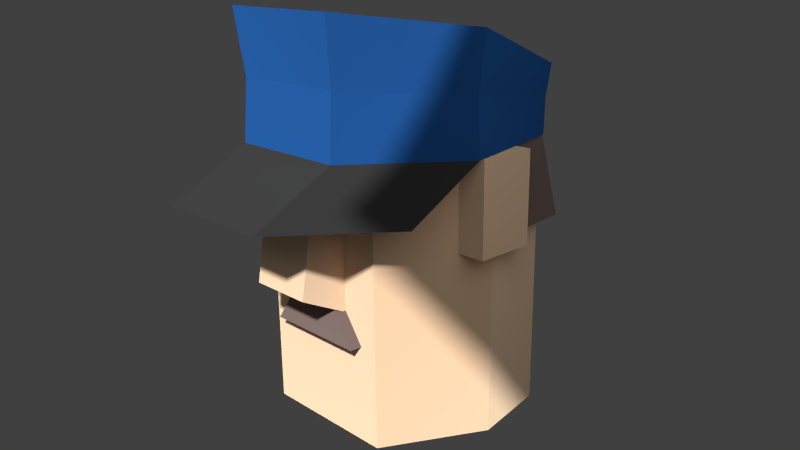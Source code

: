 # Source: sailor.blend  (saved by Blender 2.73.0; exported with 4.5.12 LTS)
import bpy
from mathutils import Matrix  # noqa: F401  (used for matrix-valued properties, if any)

bpy.ops.wm.read_factory_settings(use_empty=True)
scene = bpy.context.scene
scene.name = 'Scene'

# ---- collections
col_collection_1 = bpy.data.collections.new('Collection 1'); scene.collection.children.link(col_collection_1)

# ---- materials (node trees are filled in below, after node groups)
mat_material_001 = bpy.data.materials.new('Material.001')
mat_material_001.alpha_threshold = 0.0
mat_material_001.roughness = 0.5
mat_material_006 = bpy.data.materials.new('Material.006')
mat_material_006.alpha_threshold = 0.0
mat_material_006.roughness = 0.5
mat_material_003 = bpy.data.materials.new('Material.003')
mat_material_003.alpha_threshold = 0.0
mat_material_003.roughness = 0.5
mat_material_004 = bpy.data.materials.new('Material.004')
mat_material_004.alpha_threshold = 0.0
mat_material_004.roughness = 0.5
mat_material_002 = bpy.data.materials.new('Material.002')
mat_material_002.alpha_threshold = 0.0
mat_material_002.roughness = 0.5
mat_material = bpy.data.materials.new('Material')
mat_material.alpha_threshold = 0.0
mat_material.roughness = 0.5

# ---- material node trees
mat_material_001.use_nodes = True; mat_material_001.node_tree.nodes.clear()
_N = mat_material_001.node_tree.nodes; _L = mat_material_001.node_tree.links
n0 = _N.new('ShaderNodeOutputMaterial'); n0.name = 'Material Output'; n0.location = (300, 300)
n1 = _N.new('ShaderNodeEmission'); n1.name = 'Emission'; n1.location = (10, 300)
n1.inputs[0].default_value = (0.8, 0.8, 0.8, 1.0)
_L.new(n1.outputs[0], n0.inputs[0])
n0.is_active_output = True
mat_material_006.use_nodes = True; mat_material_006.node_tree.nodes.clear()
_N = mat_material_006.node_tree.nodes; _L = mat_material_006.node_tree.links
n0 = _N.new('ShaderNodeOutputMaterial'); n0.name = 'Material Output'; n0.location = (300, 300)
n1 = _N.new('ShaderNodeBsdfDiffuse'); n1.name = 'Diffuse BSDF'; n1.location = (10, 300)
n1.inputs[0].default_value = (0.2462, 0.177, 0.1626, 1.0)
n1.inputs[1].default_value = 1.0
_L.new(n1.outputs[0], n0.inputs[0])
n0.is_active_output = True
mat_material_003.use_nodes = True; mat_material_003.node_tree.nodes.clear()
_N = mat_material_003.node_tree.nodes; _L = mat_material_003.node_tree.links
n0 = _N.new('ShaderNodeOutputMaterial'); n0.name = 'Material Output'; n0.location = (300, 300)
n1 = _N.new('ShaderNodeBsdfDiffuse'); n1.name = 'Diffuse BSDF'; n1.location = (10, 300)
n1.inputs[0].default_value = (1.0, 0.7454, 0.5089, 1.0)
n1.inputs[1].default_value = 1.0
_L.new(n1.outputs[0], n0.inputs[0])
n0.is_active_output = True
mat_material_004.use_nodes = True; mat_material_004.node_tree.nodes.clear()
_N = mat_material_004.node_tree.nodes; _L = mat_material_004.node_tree.links
n0 = _N.new('ShaderNodeOutputMaterial'); n0.name = 'Material Output'; n0.location = (300, 300)
n1 = _N.new('ShaderNodeBsdfDiffuse'); n1.name = 'Diffuse BSDF'; n1.location = (10, 300)
n1.inputs[0].default_value = (1.0, 0.7454, 0.5089, 1.0)
n1.inputs[1].default_value = 1.0
_L.new(n1.outputs[0], n0.inputs[0])
n0.is_active_output = True
mat_material_002.use_nodes = True; mat_material_002.node_tree.nodes.clear()
_N = mat_material_002.node_tree.nodes; _L = mat_material_002.node_tree.links
n0 = _N.new('ShaderNodeOutputMaterial'); n0.name = 'Material Output'; n0.location = (300, 300)
n1 = _N.new('ShaderNodeBsdfDiffuse'); n1.name = 'Diffuse BSDF'; n1.location = (10, 300)
n1.inputs[0].default_value = (0.01979, 0.1135, 0.3844, 1.0)
n1.inputs[1].default_value = 1.0
_L.new(n1.outputs[0], n0.inputs[0])
n0.is_active_output = True
mat_material.use_nodes = True; mat_material.node_tree.nodes.clear()
_N = mat_material.node_tree.nodes; _L = mat_material.node_tree.links
n0 = _N.new('ShaderNodeOutputMaterial'); n0.name = 'Material Output'; n0.location = (300, 300)
n1 = _N.new('ShaderNodeBsdfDiffuse'); n1.name = 'Diffuse BSDF'; n1.location = (10, 300)
n1.inputs[0].default_value = (0.04696, 0.04696, 0.04696, 1.0)
n1.inputs[1].default_value = 1.0
_L.new(n1.outputs[0], n0.inputs[0])
n0.is_active_output = True

# ---- world
world_world = bpy.data.worlds.new('World'); scene.world = world_world
world_world.color = (0.05088, 0.05088, 0.05088)
world_world.use_sun_shadow = False
world_world.sun_shadow_jitter_overblur = 0.0
world_world.cycles.sampling_method = 'MANUAL'
world_world.cycles.sample_map_resolution = 256

# ---- cameras
cam_camera = bpy.data.cameras.new('Camera')
cam_camera.clip_end = 100.0
cam_camera.lens = 35.0
cam_camera.sensor_width = 32.0
cam_camera.sensor_height = 18.0
cam_camera.ortho_scale = 7.314
cam_camera.dof.focus_distance = 0.0

# ---- meshes
me_plane_001 = bpy.data.meshes.new('Plane.001')
me_plane_001.from_pydata([(-1.0, -1.0, 0.0), (1.0, -1.0, 0.0), (-1.0, 1.0, 0.0), (1.0, 1.0, 0.0)], [], [(0, 1, 3, 2)])
me_plane_001.materials.append(mat_material_001)
me_plane_001.use_remesh_preserve_volume = False
me_plane_001.use_remesh_preserve_attributes = False
me_plane_001.use_mirror_vertex_groups = False
me_plane_001.update()
me_cube_003 = bpy.data.meshes.new('Cube.003')
me_cube_003.from_pydata([], [], [])
me_cube_003.materials.append(mat_material_006)
me_cube_003.use_remesh_preserve_volume = False
me_cube_003.use_remesh_preserve_attributes = False
me_cube_003.use_mirror_vertex_groups = False
me_cube_003.update()
me_cube = bpy.data.meshes.new('Cube')
me_cube.from_pydata([(-1.417, -1.0, -1.0), (-1.417, 1.0, -1.0), (1.417, 1.0, -1.0), (1.417, -1.0, -1.0), (-0.7323, -0.9685, 0.7712), (-0.7323, 0.7323, 0.7712), (0.7323, 0.7323, 0.7712), (0.7323, -0.9685, 0.7712)], [], [(4, 5, 1, 0), (5, 6, 2, 1), (6, 7, 3, 2), (7, 4, 0, 3), (0, 1, 2, 3), (7, 6, 5, 4)])
me_cube.materials.append(mat_material_006)
me_cube.use_remesh_preserve_volume = False
me_cube.use_remesh_preserve_attributes = False
me_cube.use_mirror_vertex_groups = False
me_cube.update()
me_plane = bpy.data.meshes.new('Plane')
me_plane.from_pydata([(-1.0, -1.0, 0.0), (1.0, -1.0, 0.0), (-1.0, 1.0, 0.0), (1.0, 1.0, 0.0)], [], [(0, 1, 3, 2)])
me_plane.materials.append(mat_material_001)
me_plane.use_remesh_preserve_volume = False
me_plane.use_remesh_preserve_attributes = False
me_plane.use_mirror_vertex_groups = False
me_plane.update()
me_cube_002 = bpy.data.meshes.new('Cube.002')
me_cube_002.from_pydata([(-1.445, 0.3246, 0.6615), (-1.445, 0.3246, 0.1155), (-1.445, -0.2938, 0.6615), (-1.445, -0.2938, 0.1155), (-1.89, 0.3246, 0.6615), (-1.89, 0.3246, 0.1155), (-1.89, -0.2938, 0.6615), (-1.89, -0.2938, 0.1155), (1.445, 0.3246, 0.6615), (1.445, 0.3246, 0.1155), (1.445, -0.2938, 0.6615), (1.445, -0.2938, 0.1155), (1.89, 0.3246, 0.6615), (1.89, 0.3246, 0.1155), (1.89, -0.2938, 0.6615), (1.89, -0.2938, 0.1155), (-1.506, 0.8636, 1.0), (1.0, -1.0, -1.0), (1.491, 0.8334, -1.0), (1.491, 0.8334, 1.0), (-1.698, 0.0, 1.0), (1.698, 0.0, -1.0), (1.0, -1.0, 1.0), (-1.0, -1.0, -1.0), (-1.0, -1.0, 1.0), (-1.506, 0.8636, -1.0), (1.698, 0.0, 1.0), (-1.698, 0.0, -1.0), (-0.007741, 1.246, 1.0), (-0.007741, 1.246, -1.0), (-1.506, 0.8754, 0.7186), (1.647, 0.9965, 0.1832), (1.491, 0.8452, 0.7186), (-1.698, 0.09455, 0.7186), (1.769, 0.09455, 0.1832), (1.0, -0.9054, 0.7186), (-1.0, -0.9054, 0.7186), (-1.663, 1.029, 0.1832), (1.698, 0.09455, 0.7186), (-1.769, 0.09455, 0.1832), (-0.007741, 1.258, 0.7186), (-0.007741, 1.341, 0.1832)], [], [(1, 3, 2, 0), (3, 7, 6, 2), (7, 5, 4, 6), (5, 1, 0, 4), (0, 2, 6, 4), (5, 7, 3, 1), (9, 8, 10, 11), (11, 10, 14, 15), (15, 14, 12, 13), (13, 12, 8, 9), (8, 12, 14, 10), (13, 9, 11, 15), (20, 16, 25, 27), (26, 22, 17, 21), (22, 24, 23, 17), (27, 25, 29, 18, 21), (23, 27, 21, 17), (19, 26, 21, 18), (24, 20, 27, 23), (28, 19, 18, 29), (16, 28, 29, 25), (22, 26, 19, 28, 16, 20, 24), (33, 30, 37, 39), (39, 37, 41, 31, 34), (32, 38, 34, 31), (40, 32, 31, 41), (30, 40, 41, 37), (35, 38, 32, 40, 30, 33, 36)])
me_cube_002.polygons.foreach_set('material_index', [0, 0, 0, 0, 0, 0, 0, 0, 0, 0, 0, 0, 0, 0, 0, 0, 0, 0, 0, 0, 0, 0, 1, 1, 1, 1, 1, 0])
me_cube_002.materials.append(mat_material_003)
me_cube_002.materials.append(mat_material_006)
me_cube_002.use_remesh_preserve_volume = False
me_cube_002.use_remesh_preserve_attributes = False
me_cube_002.use_mirror_vertex_groups = False
me_cube_002.update()
me_cube_001 = bpy.data.meshes.new('Cube.001')
me_cube_001.from_pydata([(-1.0, -0.7785, -0.75), (-1.0, -1.0, 1.0), (-1.0, 1.0, -1.0), (-1.0, 1.0, 1.0), (1.0, -0.7785, -0.75), (1.0, -1.0, 1.0), (1.0, 1.0, -1.0), (1.0, 1.0, 1.0)], [], [(1, 3, 2, 0), (3, 7, 6, 2), (7, 5, 4, 6), (5, 1, 0, 4), (0, 2, 6, 4), (5, 7, 3, 1)])
me_cube_001.materials.append(mat_material_004)
me_cube_001.use_remesh_preserve_volume = False
me_cube_001.use_remesh_preserve_attributes = False
me_cube_001.use_mirror_vertex_groups = False
me_cube_001.update()
me_cylinder = bpy.data.meshes.new('Cylinder')
me_cylinder.from_pydata([(0.0, 0.9054, -1.0), (1.464e-09, 0.9224, 0.6339), (0.7818, 0.6235, -1.0), (0.8154, 0.6369, 0.7008), (0.9749, -0.2225, -1.0), (1.017, -0.2265, 1.767), (0.4525, -0.9189, 2.12), (-0.4339, -0.901, -1.0), (-0.4525, -0.9189, 2.12), (-0.9749, -0.2225, -1.0), (-1.017, -0.2265, 1.767), (-0.7818, 0.6235, -1.0), (-0.8154, 0.6369, 0.7008), (0.4339, -0.901, -1.0), (0.9749, -0.7767, -2.101), (0.4339, -1.455, -2.101), (-0.4339, -1.455, -2.101), (-0.9749, -0.7767, -2.101), (-1.039e-09, 0.8936, -0.1583), (0.7876, 0.6225, -0.127), (0.9511, -0.2151, 0.3719), (-0.4233, -0.8698, 0.5367), (-0.9511, -0.2151, 0.3719), (-0.779, 0.6225, -0.127), (0.4233, -0.8698, 0.5367)], [], [(18, 1, 3, 19), (19, 3, 5, 20), (21, 8, 10, 22), (3, 1, 12, 10, 8, 6, 5), (23, 12, 1, 18), (22, 10, 12, 23), (7, 13, 15, 16), (20, 5, 6, 24), (24, 6, 8, 21), (0, 2, 4, 13, 7, 9, 11), (13, 4, 14, 15), (9, 7, 16, 17), (13, 24, 21, 7), (4, 20, 24, 13), (9, 22, 23, 11), (11, 23, 18, 0), (7, 21, 22, 9), (2, 19, 20, 4), (0, 18, 19, 2)])
me_cylinder.polygons.foreach_set('material_index', [0, 0, 0, 0, 0, 0, 1, 0, 0, 1, 1, 1, 0, 0, 0, 0, 0, 0, 0])
me_cylinder.materials.append(mat_material_002)
me_cylinder.materials.append(mat_material)
me_cylinder.use_remesh_preserve_volume = False
me_cylinder.use_remesh_preserve_attributes = False
me_cylinder.use_mirror_vertex_groups = False
me_cylinder.update()

# ---- objects
ob_plane_001 = bpy.data.objects.new('Plane.001', me_plane_001)
ob_cube_003 = bpy.data.objects.new('Cube.003', me_cube_003)
ob_cube_002 = bpy.data.objects.new('Cube.002', me_cube)
ob_plane = bpy.data.objects.new('Plane', me_plane)
ob_cube_001 = bpy.data.objects.new('Cube.001', me_cube_002)
ob_cube = bpy.data.objects.new('Cube', me_cube_001)
ob_cylinder = bpy.data.objects.new('Cylinder', me_cylinder)
ob_camera = bpy.data.objects.new('Camera', cam_camera)

# ---- transforms, parenting, visibility, modifiers, constraints
ob_plane_001.location = (2.429, -6.472, 6.381)
ob_plane_001.rotation_euler = (-0.8682, -0.9297, -4.519)
ob_plane_001.scale = (1.599, 1.599, 1.599)
ob_plane_001.lineart.crease_threshold = 0.0
ob_cube_003.location = (3.213, -2.034, 3.001)
ob_cube_003.scale = (0.8919, 1.307, 1.0)
ob_cube_003.lineart.crease_threshold = 0.0
ob_cube_002.location = (3.213, -3.157, 2.206)
ob_cube_002.scale = (0.267, 0.1484, 0.1484)
ob_cube_002.lineart.crease_threshold = 0.0
ob_plane.location = (6.693, -3.786, 5.152)
ob_plane.rotation_euler = (-0.626, 0.4032, -1.455)
ob_plane.scale = (1.599, 1.599, 1.599)
ob_plane.lineart.crease_threshold = 0.0
ob_cube_001.location = (3.213, -2.531, 2.533)
ob_cube_001.scale = (0.5114, 0.687, 1.156)
ob_cube_001.lineart.crease_threshold = 0.0
ob_cube.location = (3.213, -3.18, 2.771)
ob_cube.rotation_euler = (-0.2436, -0.0, 0.0)
ob_cube.scale = (0.2332, 0.3599, 0.5708)
ob_cube.lineart.crease_threshold = 0.0
ob_cylinder.location = (3.202, -2.551, 3.577)
ob_cylinder.scale = (1.0, 1.0, 0.2764)
ob_cylinder.lineart.crease_threshold = 0.0
ob_camera.location = (7.481, -6.508, 4.508)
ob_camera.rotation_euler = (1.26, 0.01082, 0.8149)
ob_camera.lock_rotations_4d = False
ob_camera.empty_display_type = 'ARROWS'
ob_camera.color = (0.0, 0.0, 0.0, 0.0)
ob_camera.display_type = 'WIRE'
ob_camera.lineart.crease_threshold = 0.0

# ---- collection membership
col_collection_1.objects.link(ob_plane_001)
col_collection_1.objects.link(ob_cube_003)
col_collection_1.objects.link(ob_cube_002)
col_collection_1.objects.link(ob_plane)
col_collection_1.objects.link(ob_cube_001)
col_collection_1.objects.link(ob_cube)
col_collection_1.objects.link(ob_cylinder)
col_collection_1.objects.link(ob_camera)

# ---- scene / render settings (as saved in the file)
scene.camera = ob_camera
scene.frame_start = 1; scene.frame_end = 250; scene.frame_set(1)
scene.render.engine = 'CYCLES'
scene.render.dither_intensity = 0.0
scene.cycles.use_denoising = False
scene.cycles.samples = 10
scene.cycles.sampling_pattern = 'TABULATED_SOBOL'
scene.cycles.light_sampling_threshold = 0.0
scene.cycles.use_adaptive_sampling = False
scene.cycles.use_light_tree = False
scene.cycles.blur_glossy = 0.0
scene.cycles.pixel_filter_type = 'GAUSSIAN'
scene.cycles.sample_clamp_indirect = 0.0
scene.view_settings.view_transform = 'Standard'
bpy.context.view_layer.update()

# ---- added for rendering (the .blend has no usable light): sun
light_auto_sun = bpy.data.lights.new('AutoSun', 'SUN')
light_auto_sun.energy = 3.0
light_auto_sun.angle = 0.0523599
ob_auto_sun = bpy.data.objects.new('AutoSun', light_auto_sun)
scene.collection.objects.link(ob_auto_sun)
ob_auto_sun.rotation_euler = (0.872665, 0.174533, 0.523599)
bpy.context.view_layer.update()
